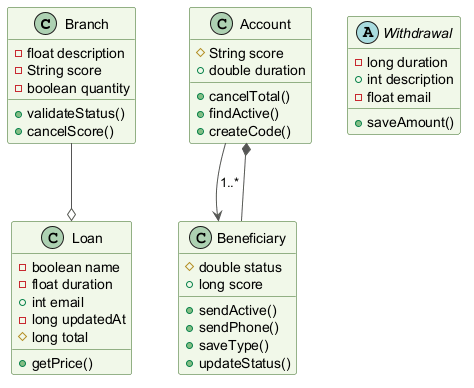

The diagram above was rendered by PlantUML. Its source (embedded in the PNG):
@startuml
skinparam backgroundColor #FFFFFF
skinparam classBackgroundColor #F1F8E9
skinparam classBorderColor #33691E
skinparam ArrowColor #555555
class Branch {
  -float description
  -String score
  -boolean quantity
  +validateStatus()
  +cancelScore()
}
class Account {
  #String score
  +double duration
  +cancelTotal()
  +findActive()
  +createCode()
}
class Beneficiary {
  #double status
  +long score
  +sendActive()
  +sendPhone()
  +saveType()
  +updateStatus()
}
abstract class Withdrawal {
  -long duration
  +int description
  -float email
  +saveAmount()
}
class Loan {
  -boolean name
  -float duration
  +int email
  -long updatedAt
  #long total
  +getPrice()
}
Account --> Beneficiary : "1..*"
Branch --o Loan
Beneficiary --* Account
@enduml